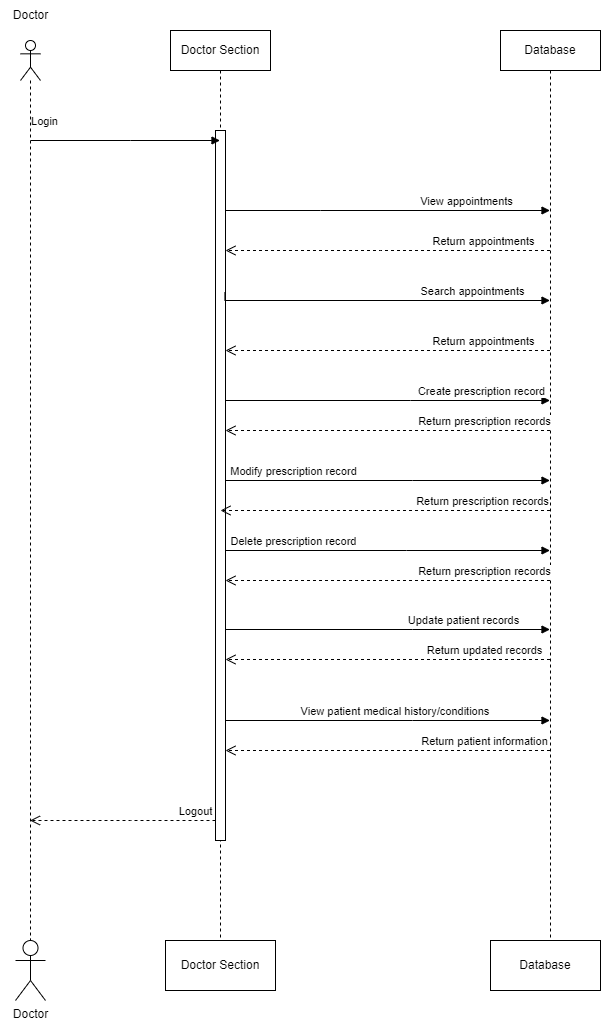

The diagram above was exported from draw.io. Its source (the exported page's mxGraphModel, read from the mxfile embedded in the PNG):
<mxGraphModel dx="1909" dy="878" grid="1" gridSize="10" guides="1" tooltips="1" connect="1" arrows="1" fold="1" page="1" pageScale="1" pageWidth="850" pageHeight="1100" math="0" shadow="0">
  <root>
    <mxCell id="0" />
    <mxCell id="1" parent="0" />
    <mxCell id="oacFQ-qzIBzA_qDlfyC5-4" value="" style="shape=umlLifeline;perimeter=lifelinePerimeter;whiteSpace=wrap;html=1;container=1;dropTarget=0;collapsible=0;recursiveResize=0;outlineConnect=0;portConstraint=eastwest;newEdgeStyle={&quot;edgeStyle&quot;:&quot;elbowEdgeStyle&quot;,&quot;elbow&quot;:&quot;vertical&quot;,&quot;curved&quot;:0,&quot;rounded&quot;:0};participant=umlActor;" parent="1" vertex="1">
      <mxGeometry x="270" y="50" width="20" height="900" as="geometry" />
    </mxCell>
    <mxCell id="oacFQ-qzIBzA_qDlfyC5-9" value="Doctor" style="text;html=1;align=center;verticalAlign=middle;resizable=0;points=[];autosize=1;strokeColor=none;fillColor=none;" parent="1" vertex="1">
      <mxGeometry x="250" y="10" width="60" height="30" as="geometry" />
    </mxCell>
    <mxCell id="oacFQ-qzIBzA_qDlfyC5-12" value="Doctor Section" style="shape=umlLifeline;perimeter=lifelinePerimeter;whiteSpace=wrap;html=1;container=1;dropTarget=0;collapsible=0;recursiveResize=0;outlineConnect=0;portConstraint=eastwest;newEdgeStyle={&quot;edgeStyle&quot;:&quot;elbowEdgeStyle&quot;,&quot;elbow&quot;:&quot;vertical&quot;,&quot;curved&quot;:0,&quot;rounded&quot;:0};" parent="1" vertex="1">
      <mxGeometry x="420" y="40" width="100" height="910" as="geometry" />
    </mxCell>
    <mxCell id="oacFQ-qzIBzA_qDlfyC5-31" value="" style="html=1;points=[];perimeter=orthogonalPerimeter;outlineConnect=0;targetShapes=umlLifeline;portConstraint=eastwest;newEdgeStyle={&quot;edgeStyle&quot;:&quot;elbowEdgeStyle&quot;,&quot;elbow&quot;:&quot;vertical&quot;,&quot;curved&quot;:0,&quot;rounded&quot;:0};" parent="oacFQ-qzIBzA_qDlfyC5-12" vertex="1">
      <mxGeometry x="45" y="100" width="10" height="710" as="geometry" />
    </mxCell>
    <mxCell id="oacFQ-qzIBzA_qDlfyC5-14" value="Database" style="shape=umlLifeline;perimeter=lifelinePerimeter;whiteSpace=wrap;html=1;container=1;dropTarget=0;collapsible=0;recursiveResize=0;outlineConnect=0;portConstraint=eastwest;newEdgeStyle={&quot;edgeStyle&quot;:&quot;elbowEdgeStyle&quot;,&quot;elbow&quot;:&quot;vertical&quot;,&quot;curved&quot;:0,&quot;rounded&quot;:0};" parent="1" vertex="1">
      <mxGeometry x="750" y="40" width="100" height="910" as="geometry" />
    </mxCell>
    <mxCell id="oacFQ-qzIBzA_qDlfyC5-30" value="Login" style="html=1;verticalAlign=bottom;endArrow=block;edgeStyle=elbowEdgeStyle;elbow=vertical;curved=0;rounded=0;" parent="1" edge="1">
      <mxGeometry x="-0.8719" y="10" width="80" relative="1" as="geometry">
        <mxPoint x="280" y="150" as="sourcePoint" />
        <mxPoint x="469.5" y="150" as="targetPoint" />
        <Array as="points">
          <mxPoint x="380" y="150" />
        </Array>
        <mxPoint x="1" as="offset" />
      </mxGeometry>
    </mxCell>
    <mxCell id="oacFQ-qzIBzA_qDlfyC5-32" value="View appointments" style="html=1;verticalAlign=bottom;endArrow=block;edgeStyle=elbowEdgeStyle;elbow=vertical;curved=0;rounded=0;" parent="1" source="oacFQ-qzIBzA_qDlfyC5-31" edge="1">
      <mxGeometry x="0.4763" width="80" relative="1" as="geometry">
        <mxPoint x="380" y="160" as="sourcePoint" />
        <mxPoint x="799.5" y="220" as="targetPoint" />
        <Array as="points">
          <mxPoint x="570" y="220" />
        </Array>
        <mxPoint x="1" as="offset" />
      </mxGeometry>
    </mxCell>
    <mxCell id="oacFQ-qzIBzA_qDlfyC5-33" value="Return appointments" style="html=1;verticalAlign=bottom;endArrow=open;dashed=1;endSize=8;edgeStyle=elbowEdgeStyle;elbow=vertical;curved=0;rounded=0;" parent="1" target="oacFQ-qzIBzA_qDlfyC5-31" edge="1">
      <mxGeometry x="-0.5817" relative="1" as="geometry">
        <mxPoint x="799.5" y="260" as="sourcePoint" />
        <mxPoint x="480" y="280" as="targetPoint" />
        <Array as="points">
          <mxPoint x="630" y="260" />
          <mxPoint x="700" y="300" />
          <mxPoint x="710" y="280" />
          <mxPoint x="550" y="250" />
        </Array>
        <mxPoint x="1" as="offset" />
      </mxGeometry>
    </mxCell>
    <mxCell id="oacFQ-qzIBzA_qDlfyC5-34" value="Search appointments" style="html=1;verticalAlign=bottom;endArrow=block;edgeStyle=elbowEdgeStyle;elbow=vertical;curved=0;rounded=0;exitX=0.941;exitY=0.228;exitDx=0;exitDy=0;exitPerimeter=0;" parent="1" source="oacFQ-qzIBzA_qDlfyC5-31" edge="1">
      <mxGeometry x="0.5289" width="80" relative="1" as="geometry">
        <mxPoint x="765" y="350" as="sourcePoint" />
        <mxPoint x="799.5" y="310" as="targetPoint" />
        <Array as="points">
          <mxPoint x="680" y="310" />
          <mxPoint x="575" y="350" />
        </Array>
        <mxPoint x="1" as="offset" />
      </mxGeometry>
    </mxCell>
    <mxCell id="oacFQ-qzIBzA_qDlfyC5-35" value="Return appointments" style="html=1;verticalAlign=bottom;endArrow=open;dashed=1;endSize=8;edgeStyle=elbowEdgeStyle;elbow=vertical;curved=0;rounded=0;" parent="1" target="oacFQ-qzIBzA_qDlfyC5-31" edge="1">
      <mxGeometry x="-0.5817" relative="1" as="geometry">
        <mxPoint x="799.5" y="360" as="sourcePoint" />
        <mxPoint x="480" y="430" as="targetPoint" />
        <Array as="points">
          <mxPoint x="700" y="360" />
          <mxPoint x="680" y="395" />
          <mxPoint x="705" y="430" />
          <mxPoint x="715" y="410" />
          <mxPoint x="555" y="380" />
        </Array>
        <mxPoint x="1" as="offset" />
      </mxGeometry>
    </mxCell>
    <mxCell id="oacFQ-qzIBzA_qDlfyC5-36" value="Create prescription record" style="html=1;verticalAlign=bottom;endArrow=block;edgeStyle=elbowEdgeStyle;elbow=vertical;curved=0;rounded=0;" parent="1" source="oacFQ-qzIBzA_qDlfyC5-31" edge="1">
      <mxGeometry x="0.5816" width="80" relative="1" as="geometry">
        <mxPoint x="752.5" y="440" as="sourcePoint" />
        <mxPoint x="799.5" y="410" as="targetPoint" />
        <Array as="points">
          <mxPoint x="660" y="410" />
          <mxPoint x="600" y="400" />
          <mxPoint x="580" y="430" />
          <mxPoint x="520" y="440" />
          <mxPoint x="720" y="450" />
          <mxPoint x="562.5" y="440" />
        </Array>
        <mxPoint as="offset" />
      </mxGeometry>
    </mxCell>
    <mxCell id="oacFQ-qzIBzA_qDlfyC5-37" value="Return prescription records" style="html=1;verticalAlign=bottom;endArrow=open;dashed=1;endSize=8;edgeStyle=elbowEdgeStyle;elbow=vertical;curved=0;rounded=0;" parent="1" target="oacFQ-qzIBzA_qDlfyC5-31" edge="1">
      <mxGeometry x="-0.5918" relative="1" as="geometry">
        <mxPoint x="799.5" y="440" as="sourcePoint" />
        <mxPoint x="468" y="440" as="targetPoint" />
        <Array as="points">
          <mxPoint x="650" y="440" />
          <mxPoint x="530" y="480" />
          <mxPoint x="720" y="490" />
          <mxPoint x="692.5" y="520" />
          <mxPoint x="702.5" y="500" />
          <mxPoint x="542.5" y="470" />
        </Array>
        <mxPoint as="offset" />
      </mxGeometry>
    </mxCell>
    <mxCell id="oacFQ-qzIBzA_qDlfyC5-38" value="Modify prescription record" style="html=1;verticalAlign=bottom;endArrow=block;edgeStyle=elbowEdgeStyle;elbow=vertical;curved=0;rounded=0;" parent="1" source="oacFQ-qzIBzA_qDlfyC5-31" edge="1">
      <mxGeometry x="-0.5889" width="80" relative="1" as="geometry">
        <mxPoint x="762" y="490" as="sourcePoint" />
        <mxPoint x="799.5" y="490" as="targetPoint" />
        <Array as="points">
          <mxPoint x="662" y="490" />
          <mxPoint x="602" y="480" />
          <mxPoint x="582" y="510" />
          <mxPoint x="522" y="520" />
          <mxPoint x="722" y="530" />
          <mxPoint x="564.5" y="520" />
        </Array>
        <mxPoint x="1" as="offset" />
      </mxGeometry>
    </mxCell>
    <mxCell id="oacFQ-qzIBzA_qDlfyC5-39" value="Return prescription records" style="html=1;verticalAlign=bottom;endArrow=open;dashed=1;endSize=8;edgeStyle=elbowEdgeStyle;elbow=vertical;curved=0;rounded=0;" parent="1" edge="1">
      <mxGeometry x="-0.5918" relative="1" as="geometry">
        <mxPoint x="799.5" y="520" as="sourcePoint" />
        <mxPoint x="470" y="520" as="targetPoint" />
        <Array as="points">
          <mxPoint x="652" y="520" />
          <mxPoint x="532" y="560" />
          <mxPoint x="722" y="570" />
          <mxPoint x="694.5" y="600" />
          <mxPoint x="704.5" y="580" />
          <mxPoint x="544.5" y="550" />
        </Array>
        <mxPoint as="offset" />
      </mxGeometry>
    </mxCell>
    <mxCell id="oacFQ-qzIBzA_qDlfyC5-40" value="Delete prescription record" style="html=1;verticalAlign=bottom;endArrow=block;edgeStyle=elbowEdgeStyle;elbow=vertical;curved=0;rounded=0;" parent="1" source="oacFQ-qzIBzA_qDlfyC5-31" edge="1">
      <mxGeometry x="-0.5889" width="80" relative="1" as="geometry">
        <mxPoint x="760" y="560" as="sourcePoint" />
        <mxPoint x="799.5" y="560" as="targetPoint" />
        <Array as="points">
          <mxPoint x="656" y="560" />
          <mxPoint x="596" y="550" />
          <mxPoint x="576" y="580" />
          <mxPoint x="516" y="590" />
          <mxPoint x="716" y="600" />
          <mxPoint x="558.5" y="590" />
        </Array>
        <mxPoint x="1" as="offset" />
      </mxGeometry>
    </mxCell>
    <mxCell id="oacFQ-qzIBzA_qDlfyC5-41" value="Return prescription records" style="html=1;verticalAlign=bottom;endArrow=open;dashed=1;endSize=8;edgeStyle=elbowEdgeStyle;elbow=vertical;curved=0;rounded=0;" parent="1" target="oacFQ-qzIBzA_qDlfyC5-31" edge="1">
      <mxGeometry x="-0.5918" relative="1" as="geometry">
        <mxPoint x="799.5" y="590" as="sourcePoint" />
        <mxPoint x="464" y="590" as="targetPoint" />
        <Array as="points">
          <mxPoint x="646" y="590" />
          <mxPoint x="526" y="630" />
          <mxPoint x="716" y="640" />
          <mxPoint x="688.5" y="670" />
          <mxPoint x="698.5" y="650" />
          <mxPoint x="538.5" y="620" />
        </Array>
        <mxPoint as="offset" />
      </mxGeometry>
    </mxCell>
    <mxCell id="oacFQ-qzIBzA_qDlfyC5-42" value="Update patient records" style="html=1;verticalAlign=bottom;endArrow=block;edgeStyle=elbowEdgeStyle;elbow=vertical;curved=0;rounded=0;" parent="1" source="oacFQ-qzIBzA_qDlfyC5-31" edge="1">
      <mxGeometry x="0.4686" width="80" relative="1" as="geometry">
        <mxPoint x="762" y="639" as="sourcePoint" />
        <mxPoint x="799.5" y="639" as="targetPoint" />
        <Array as="points">
          <mxPoint x="662" y="639" />
          <mxPoint x="602" y="629" />
          <mxPoint x="582" y="659" />
          <mxPoint x="522" y="669" />
          <mxPoint x="722" y="679" />
          <mxPoint x="564.5" y="669" />
        </Array>
        <mxPoint as="offset" />
      </mxGeometry>
    </mxCell>
    <mxCell id="oacFQ-qzIBzA_qDlfyC5-43" value="Return updated records" style="html=1;verticalAlign=bottom;endArrow=open;dashed=1;endSize=8;edgeStyle=elbowEdgeStyle;elbow=vertical;curved=0;rounded=0;" parent="1" target="oacFQ-qzIBzA_qDlfyC5-31" edge="1">
      <mxGeometry x="-0.5918" relative="1" as="geometry">
        <mxPoint x="799.5" y="669" as="sourcePoint" />
        <mxPoint x="470" y="669" as="targetPoint" />
        <Array as="points">
          <mxPoint x="652" y="669" />
          <mxPoint x="532" y="709" />
          <mxPoint x="722" y="719" />
          <mxPoint x="694.5" y="749" />
          <mxPoint x="704.5" y="729" />
          <mxPoint x="544.5" y="699" />
        </Array>
        <mxPoint as="offset" />
      </mxGeometry>
    </mxCell>
    <mxCell id="oacFQ-qzIBzA_qDlfyC5-44" value="View patient medical history/conditions&amp;nbsp;" style="html=1;verticalAlign=bottom;endArrow=block;edgeStyle=elbowEdgeStyle;elbow=vertical;curved=0;rounded=0;" parent="1" source="oacFQ-qzIBzA_qDlfyC5-31" edge="1">
      <mxGeometry x="0.0483" width="80" relative="1" as="geometry">
        <mxPoint x="762" y="730" as="sourcePoint" />
        <mxPoint x="799.5" y="730" as="targetPoint" />
        <Array as="points">
          <mxPoint x="662" y="730" />
          <mxPoint x="602" y="720" />
          <mxPoint x="582" y="750" />
          <mxPoint x="522" y="760" />
          <mxPoint x="722" y="770" />
          <mxPoint x="564.5" y="760" />
        </Array>
        <mxPoint as="offset" />
      </mxGeometry>
    </mxCell>
    <mxCell id="oacFQ-qzIBzA_qDlfyC5-45" value="Return patient information" style="html=1;verticalAlign=bottom;endArrow=open;dashed=1;endSize=8;edgeStyle=elbowEdgeStyle;elbow=vertical;curved=0;rounded=0;" parent="1" target="oacFQ-qzIBzA_qDlfyC5-31" edge="1">
      <mxGeometry x="-0.5918" relative="1" as="geometry">
        <mxPoint x="799.5" y="760" as="sourcePoint" />
        <mxPoint x="470" y="760" as="targetPoint" />
        <Array as="points">
          <mxPoint x="652" y="760" />
          <mxPoint x="532" y="800" />
          <mxPoint x="722" y="810" />
          <mxPoint x="694.5" y="840" />
          <mxPoint x="704.5" y="820" />
          <mxPoint x="544.5" y="790" />
        </Array>
        <mxPoint as="offset" />
      </mxGeometry>
    </mxCell>
    <mxCell id="oacFQ-qzIBzA_qDlfyC5-46" value="Logout" style="html=1;verticalAlign=bottom;endArrow=open;dashed=1;endSize=8;edgeStyle=elbowEdgeStyle;elbow=vertical;curved=0;rounded=0;" parent="1" source="oacFQ-qzIBzA_qDlfyC5-31" edge="1">
      <mxGeometry x="-0.7781" relative="1" as="geometry">
        <mxPoint x="435" y="850" as="sourcePoint" />
        <mxPoint x="279.5" y="830" as="targetPoint" />
        <Array as="points">
          <mxPoint x="380" y="830" />
          <mxPoint x="350" y="850" />
        </Array>
        <mxPoint as="offset" />
      </mxGeometry>
    </mxCell>
    <mxCell id="oacFQ-qzIBzA_qDlfyC5-71" value="Database" style="html=1;whiteSpace=wrap;" parent="1" vertex="1">
      <mxGeometry x="740" y="950" width="110" height="50" as="geometry" />
    </mxCell>
    <mxCell id="oacFQ-qzIBzA_qDlfyC5-73" value="Doctor Section" style="html=1;whiteSpace=wrap;" parent="1" vertex="1">
      <mxGeometry x="415" y="950" width="110" height="50" as="geometry" />
    </mxCell>
    <mxCell id="oacFQ-qzIBzA_qDlfyC5-76" value="Doctor" style="shape=umlActor;verticalLabelPosition=bottom;verticalAlign=top;html=1;" parent="1" vertex="1">
      <mxGeometry x="265" y="950" width="30" height="60" as="geometry" />
    </mxCell>
  </root>
</mxGraphModel>